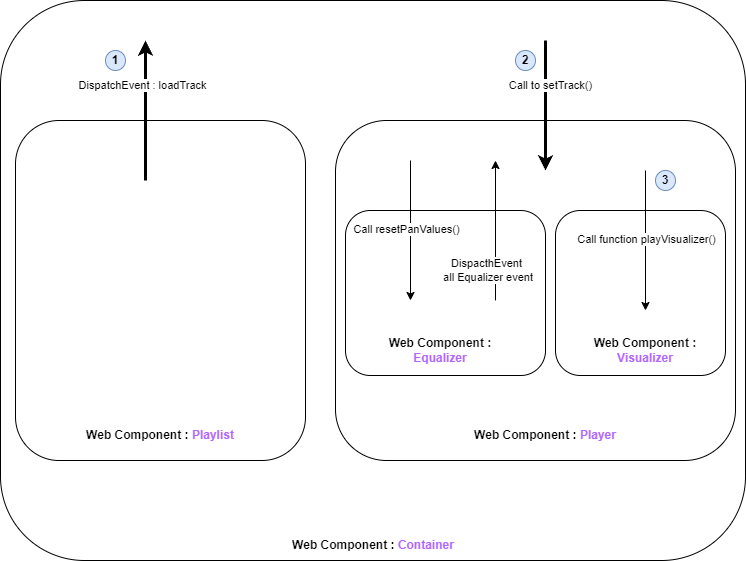

The diagram above was exported from draw.io. Its source (the exported page's mxGraphModel, read from the mxfile embedded in the PNG):
<mxGraphModel dx="1434" dy="746" grid="1" gridSize="10" guides="1" tooltips="1" connect="1" arrows="1" fold="1" page="1" pageScale="1" pageWidth="850" pageHeight="1100" math="0" shadow="0">
  <root>
    <mxCell id="0" />
    <mxCell id="1" parent="0" />
    <mxCell id="QafLDILTXGpRtN7B2bGE-1" value="" style="rounded=1;whiteSpace=wrap;html=1;" vertex="1" parent="1">
      <mxGeometry x="105" y="100" width="745" height="560" as="geometry" />
    </mxCell>
    <mxCell id="QafLDILTXGpRtN7B2bGE-2" value="&lt;b&gt;Web Component : &lt;font color=&quot;#b266ff&quot;&gt;Container&lt;/font&gt;&lt;/b&gt;" style="text;html=1;strokeColor=none;fillColor=none;align=center;verticalAlign=middle;whiteSpace=wrap;rounded=0;" vertex="1" parent="1">
      <mxGeometry x="387.5" y="630" width="180" height="30" as="geometry" />
    </mxCell>
    <mxCell id="QafLDILTXGpRtN7B2bGE-3" value="" style="rounded=1;whiteSpace=wrap;html=1;" vertex="1" parent="1">
      <mxGeometry x="120" y="220" width="290" height="340" as="geometry" />
    </mxCell>
    <mxCell id="QafLDILTXGpRtN7B2bGE-5" value="" style="rounded=1;whiteSpace=wrap;html=1;" vertex="1" parent="1">
      <mxGeometry x="440" y="220" width="400" height="340" as="geometry" />
    </mxCell>
    <mxCell id="QafLDILTXGpRtN7B2bGE-6" value="&lt;b&gt;Web Component : &lt;font color=&quot;#b266ff&quot;&gt;Playlist&lt;/font&gt;&lt;/b&gt;" style="text;html=1;strokeColor=none;fillColor=none;align=center;verticalAlign=middle;whiteSpace=wrap;rounded=0;" vertex="1" parent="1">
      <mxGeometry x="175" y="520" width="180" height="30" as="geometry" />
    </mxCell>
    <mxCell id="QafLDILTXGpRtN7B2bGE-7" value="&lt;b&gt;Web Component : &lt;font color=&quot;#b266ff&quot;&gt;Player&lt;/font&gt;&lt;/b&gt;" style="text;html=1;strokeColor=none;fillColor=none;align=center;verticalAlign=middle;whiteSpace=wrap;rounded=0;" vertex="1" parent="1">
      <mxGeometry x="560" y="520" width="180" height="30" as="geometry" />
    </mxCell>
    <mxCell id="QafLDILTXGpRtN7B2bGE-9" value="" style="rounded=1;whiteSpace=wrap;html=1;" vertex="1" parent="1">
      <mxGeometry x="450" y="310" width="200" height="165" as="geometry" />
    </mxCell>
    <mxCell id="QafLDILTXGpRtN7B2bGE-10" value="" style="rounded=1;whiteSpace=wrap;html=1;" vertex="1" parent="1">
      <mxGeometry x="660" y="310" width="170" height="165" as="geometry" />
    </mxCell>
    <mxCell id="QafLDILTXGpRtN7B2bGE-12" value="" style="endArrow=classic;html=1;rounded=0;jumpSize=9;strokeWidth=3;" edge="1" parent="1">
      <mxGeometry width="50" height="50" relative="1" as="geometry">
        <mxPoint x="650" y="140" as="sourcePoint" />
        <mxPoint x="650" y="270" as="targetPoint" />
      </mxGeometry>
    </mxCell>
    <mxCell id="QafLDILTXGpRtN7B2bGE-14" value="Call to setTrack()" style="edgeLabel;html=1;align=center;verticalAlign=middle;resizable=0;points=[];" vertex="1" connectable="0" parent="QafLDILTXGpRtN7B2bGE-12">
      <mxGeometry x="-0.3241" y="4" relative="1" as="geometry">
        <mxPoint as="offset" />
      </mxGeometry>
    </mxCell>
    <mxCell id="QafLDILTXGpRtN7B2bGE-15" value="" style="endArrow=classic;html=1;rounded=0;jumpSize=9;strokeWidth=3;" edge="1" parent="1">
      <mxGeometry width="50" height="50" relative="1" as="geometry">
        <mxPoint x="250" y="280" as="sourcePoint" />
        <mxPoint x="250" y="140" as="targetPoint" />
      </mxGeometry>
    </mxCell>
    <mxCell id="QafLDILTXGpRtN7B2bGE-16" value="DispatchEvent : loadTrack" style="edgeLabel;html=1;align=center;verticalAlign=middle;resizable=0;points=[];" vertex="1" connectable="0" parent="QafLDILTXGpRtN7B2bGE-15">
      <mxGeometry x="-0.3241" y="4" relative="1" as="geometry">
        <mxPoint y="-49" as="offset" />
      </mxGeometry>
    </mxCell>
    <mxCell id="QafLDILTXGpRtN7B2bGE-19" value="&lt;b&gt;Web Component : &lt;font color=&quot;#b266ff&quot;&gt;Equalizer&lt;/font&gt;&lt;/b&gt;" style="text;html=1;strokeColor=none;fillColor=none;align=center;verticalAlign=middle;whiteSpace=wrap;rounded=0;" vertex="1" parent="1">
      <mxGeometry x="490" y="440" width="110" height="20" as="geometry" />
    </mxCell>
    <mxCell id="QafLDILTXGpRtN7B2bGE-20" value="&lt;b&gt;Web Component : &lt;font color=&quot;#b266ff&quot;&gt;Visualizer&lt;/font&gt;&lt;/b&gt;" style="text;html=1;strokeColor=none;fillColor=none;align=center;verticalAlign=middle;whiteSpace=wrap;rounded=0;" vertex="1" parent="1">
      <mxGeometry x="695" y="440" width="110" height="20" as="geometry" />
    </mxCell>
    <mxCell id="QafLDILTXGpRtN7B2bGE-21" value="" style="endArrow=classic;html=1;rounded=0;" edge="1" parent="1">
      <mxGeometry width="50" height="50" relative="1" as="geometry">
        <mxPoint x="750" y="270" as="sourcePoint" />
        <mxPoint x="750" y="410" as="targetPoint" />
      </mxGeometry>
    </mxCell>
    <mxCell id="QafLDILTXGpRtN7B2bGE-22" value="Call function playVisualizer()" style="edgeLabel;html=1;align=center;verticalAlign=middle;resizable=0;points=[];" vertex="1" connectable="0" parent="QafLDILTXGpRtN7B2bGE-21">
      <mxGeometry x="-0.0249" relative="1" as="geometry">
        <mxPoint as="offset" />
      </mxGeometry>
    </mxCell>
    <mxCell id="QafLDILTXGpRtN7B2bGE-25" style="edgeStyle=orthogonalEdgeStyle;rounded=0;orthogonalLoop=1;jettySize=auto;html=1;exitX=0.5;exitY=1;exitDx=0;exitDy=0;" edge="1" parent="1" source="QafLDILTXGpRtN7B2bGE-19" target="QafLDILTXGpRtN7B2bGE-19">
      <mxGeometry relative="1" as="geometry" />
    </mxCell>
    <mxCell id="QafLDILTXGpRtN7B2bGE-27" value="" style="endArrow=classic;html=1;rounded=0;" edge="1" parent="1">
      <mxGeometry width="50" height="50" relative="1" as="geometry">
        <mxPoint x="515" y="260" as="sourcePoint" />
        <mxPoint x="515" y="400" as="targetPoint" />
      </mxGeometry>
    </mxCell>
    <mxCell id="QafLDILTXGpRtN7B2bGE-28" value="Call resetPanValues()" style="edgeLabel;html=1;align=center;verticalAlign=middle;resizable=0;points=[];" vertex="1" connectable="0" parent="QafLDILTXGpRtN7B2bGE-27">
      <mxGeometry x="-0.0249" relative="1" as="geometry">
        <mxPoint x="-5" as="offset" />
      </mxGeometry>
    </mxCell>
    <mxCell id="QafLDILTXGpRtN7B2bGE-29" value="" style="endArrow=classic;html=1;rounded=0;exitX=0.75;exitY=0.545;exitDx=0;exitDy=0;exitPerimeter=0;" edge="1" parent="1" source="QafLDILTXGpRtN7B2bGE-9">
      <mxGeometry width="50" height="50" relative="1" as="geometry">
        <mxPoint x="600" y="385" as="sourcePoint" />
        <mxPoint x="600" y="260" as="targetPoint" />
      </mxGeometry>
    </mxCell>
    <mxCell id="QafLDILTXGpRtN7B2bGE-32" value="DispacthEvent&lt;br&gt;&amp;nbsp;all Equalizer event" style="edgeLabel;html=1;align=center;verticalAlign=middle;resizable=0;points=[];" vertex="1" connectable="0" parent="QafLDILTXGpRtN7B2bGE-29">
      <mxGeometry x="-0.1721" y="1" relative="1" as="geometry">
        <mxPoint x="-9" y="28" as="offset" />
      </mxGeometry>
    </mxCell>
    <mxCell id="QafLDILTXGpRtN7B2bGE-35" value="1" style="ellipse;whiteSpace=wrap;html=1;fillColor=#dae8fc;shadow=0;strokeColor=#6c8ebf;fontStyle=1" vertex="1" parent="1">
      <mxGeometry x="210" y="150" width="20" height="20" as="geometry" />
    </mxCell>
    <mxCell id="QafLDILTXGpRtN7B2bGE-36" value="2" style="ellipse;whiteSpace=wrap;html=1;fillColor=#dae8fc;shadow=0;strokeColor=#6c8ebf;fontStyle=1" vertex="1" parent="1">
      <mxGeometry x="620" y="150" width="20" height="20" as="geometry" />
    </mxCell>
    <mxCell id="QafLDILTXGpRtN7B2bGE-37" value="3" style="ellipse;whiteSpace=wrap;html=1;fillColor=#dae8fc;shadow=0;strokeColor=#6c8ebf;fontStyle=1" vertex="1" parent="1">
      <mxGeometry x="760" y="270" width="20" height="20" as="geometry" />
    </mxCell>
  </root>
</mxGraphModel>